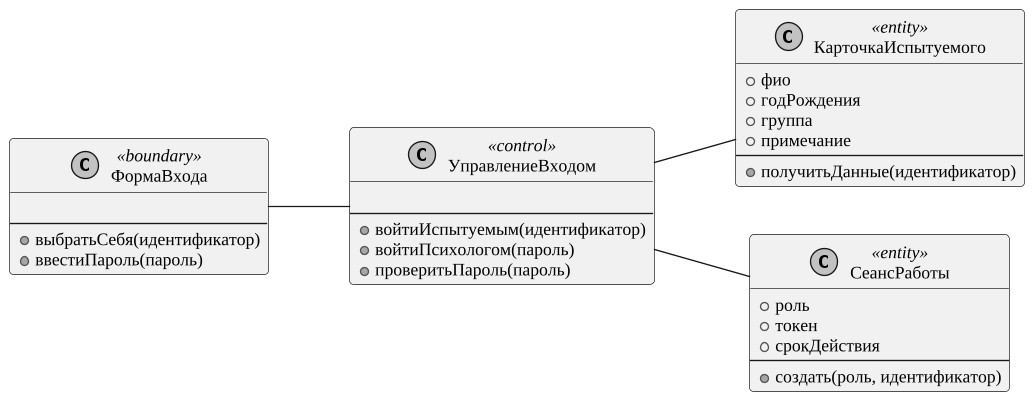

The diagram above was rendered by PlantUML. Its source (embedded in the PNG):
@startuml
skinparam monochrome true
skinparam shadowing false
skinparam defaultFontName "Liberation Serif"
skinparam defaultFontSize 13
skinparam dpi 130
skinparam ArrowFontSize 12
skinparam roundcorner 6
skinparam wrapWidth 320
left to right direction
class ФормаВхода <<boundary>> {

--
+ выбратьСебя(идентификатор)
+ ввестиПароль(пароль)
}
class УправлениеВходом <<control>> {

--
+ войтиИспытуемым(идентификатор)
+ войтиПсихологом(пароль)
+ проверитьПароль(пароль)
}
class КарточкаИспытуемого <<entity>> {
+ фио
+ годРождения
+ группа
+ примечание
--
+ получитьДанные(идентификатор)
}
class СеансРаботы <<entity>> {
+ роль
+ токен
+ срокДействия
--
+ создать(роль, идентификатор)
}
ФормаВхода -- УправлениеВходом
УправлениеВходом -- КарточкаИспытуемого
УправлениеВходом -- СеансРаботы
@enduml